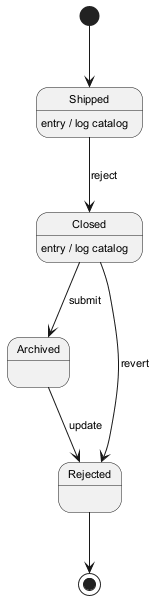

The diagram above was rendered by PlantUML. Its source (embedded in the PNG):
@startuml
skinparam defaultFontSize 11
[*] --> Shipped
Shipped --> Closed : reject
Shipped : entry / log catalog
Closed --> Archived : submit
Closed : entry / log catalog
Archived --> Rejected : update
Closed --> Rejected : revert
Rejected --> [*]
@enduml